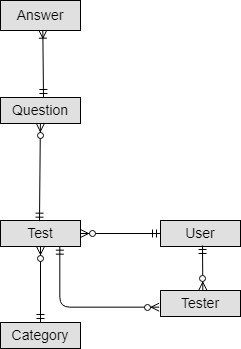

The diagram above was exported from draw.io. Its source (the exported page's mxGraphModel, read from the mxfile embedded in the PNG):
<mxGraphModel dx="369" dy="212" grid="1" gridSize="10" guides="1" tooltips="1" connect="1" arrows="1" fold="1" page="1" pageScale="1" pageWidth="826" pageHeight="1169" background="#ffffff" math="0" shadow="0">
  <root>
    <mxCell id="0" />
    <mxCell id="1" parent="0" />
    <mxCell id="FABOG5vabWxP6hxntAeE-1" value="Test" style="text;align=center;verticalAlign=middle;spacingLeft=4;spacingRight=4;strokeColor=#000000;fillColor=#e0e0e0;rotatable=0;points=[[0,0.5],[1,0.5]];portConstraint=eastwest;fontSize=14;" parent="1" vertex="1">
      <mxGeometry x="180" y="310" width="80" height="26" as="geometry" />
    </mxCell>
    <mxCell id="FABOG5vabWxP6hxntAeE-2" value="Category" style="text;align=center;verticalAlign=middle;spacingLeft=4;spacingRight=4;strokeColor=#000000;fillColor=#e0e0e0;rotatable=0;points=[[0,0.5],[1,0.5]];portConstraint=eastwest;fontSize=14;" parent="1" vertex="1">
      <mxGeometry x="180" y="412" width="80" height="26" as="geometry" />
    </mxCell>
    <mxCell id="FABOG5vabWxP6hxntAeE-3" value="User" style="text;align=center;verticalAlign=middle;spacingLeft=4;spacingRight=4;strokeColor=#000000;fillColor=#e0e0e0;rotatable=0;points=[[0,0.5],[1,0.5]];portConstraint=eastwest;fontSize=14;" parent="1" vertex="1">
      <mxGeometry x="340" y="310" width="80" height="26" as="geometry" />
    </mxCell>
    <mxCell id="FABOG5vabWxP6hxntAeE-5" value="" style="fontSize=12;html=1;endArrow=ERzeroToMany;startArrow=ERmandOne;" parent="1" source="FABOG5vabWxP6hxntAeE-2" target="FABOG5vabWxP6hxntAeE-1" edge="1">
      <mxGeometry width="100" height="100" relative="1" as="geometry">
        <mxPoint x="223" y="414" as="sourcePoint" />
        <mxPoint x="280" y="460" as="targetPoint" />
      </mxGeometry>
    </mxCell>
    <mxCell id="FABOG5vabWxP6hxntAeE-6" value="Answer" style="text;align=center;verticalAlign=middle;spacingLeft=4;spacingRight=4;strokeColor=#000000;fillColor=#e0e0e0;rotatable=0;points=[[0,0.5],[1,0.5]];portConstraint=eastwest;fontSize=14;" parent="1" vertex="1">
      <mxGeometry x="180" y="90" width="80" height="30" as="geometry" />
    </mxCell>
    <mxCell id="FABOG5vabWxP6hxntAeE-7" value="" style="fontSize=12;html=1;endArrow=ERoneToMany;startArrow=ERmandOne;entryX=0.528;entryY=0.988;entryPerimeter=0;" parent="1" target="FABOG5vabWxP6hxntAeE-6" edge="1">
      <mxGeometry width="100" height="100" relative="1" as="geometry">
        <mxPoint x="223" y="187" as="sourcePoint" />
        <mxPoint x="280" y="460" as="targetPoint" />
      </mxGeometry>
    </mxCell>
    <mxCell id="FABOG5vabWxP6hxntAeE-8" value="Question" style="text;align=center;verticalAlign=middle;spacingLeft=4;spacingRight=4;strokeColor=#000000;fillColor=#e0e0e0;rotatable=0;points=[[0,0.5],[1,0.5]];portConstraint=eastwest;fontSize=14;" parent="1" vertex="1">
      <mxGeometry x="180" y="187" width="80" height="26" as="geometry" />
    </mxCell>
    <mxCell id="iVFwO0jI7CPu01fL9qw_-1" value="" style="fontSize=12;html=1;endArrow=ERzeroToMany;startArrow=ERmandOne;exitX=0;exitY=0.5;entryX=1;entryY=0.5;" edge="1" parent="1" source="FABOG5vabWxP6hxntAeE-3" target="FABOG5vabWxP6hxntAeE-1">
      <mxGeometry width="100" height="100" relative="1" as="geometry">
        <mxPoint x="440" y="390" as="sourcePoint" />
        <mxPoint x="270" y="323" as="targetPoint" />
      </mxGeometry>
    </mxCell>
    <mxCell id="iVFwO0jI7CPu01fL9qw_-2" value="Tester" style="text;align=center;verticalAlign=middle;spacingLeft=4;spacingRight=4;strokeColor=#000000;fillColor=#e0e0e0;rotatable=0;points=[[0,0.5],[1,0.5]];portConstraint=eastwest;fontSize=14;" vertex="1" parent="1">
      <mxGeometry x="340" y="380" width="80" height="26" as="geometry" />
    </mxCell>
    <mxCell id="iVFwO0jI7CPu01fL9qw_-3" value="" style="fontSize=12;html=1;endArrow=ERzeroToMany;startArrow=ERmandOne;entryX=0.529;entryY=-0.013;entryPerimeter=0;" edge="1" parent="1" target="iVFwO0jI7CPu01fL9qw_-2">
      <mxGeometry width="100" height="100" relative="1" as="geometry">
        <mxPoint x="382" y="335" as="sourcePoint" />
        <mxPoint x="280" y="460" as="targetPoint" />
      </mxGeometry>
    </mxCell>
    <mxCell id="iVFwO0jI7CPu01fL9qw_-4" value="" style="fontSize=12;html=1;endArrow=ERzeroToMany;startArrow=ERmandOne;exitX=0.742;exitY=0.987;exitPerimeter=0;entryX=-0.017;entryY=0.641;entryPerimeter=0;edgeStyle=orthogonalEdgeStyle;" edge="1" parent="1" source="FABOG5vabWxP6hxntAeE-1" target="iVFwO0jI7CPu01fL9qw_-2">
      <mxGeometry width="100" height="100" relative="1" as="geometry">
        <mxPoint x="280" y="420" as="sourcePoint" />
        <mxPoint x="280" y="460" as="targetPoint" />
      </mxGeometry>
    </mxCell>
    <mxCell id="iVFwO0jI7CPu01fL9qw_-5" value="" style="fontSize=12;html=1;endArrow=ERzeroToMany;startArrow=ERmandOne;exitX=0.488;exitY=0.026;exitPerimeter=0;" edge="1" parent="1" source="FABOG5vabWxP6hxntAeE-1" target="FABOG5vabWxP6hxntAeE-8">
      <mxGeometry width="100" height="100" relative="1" as="geometry">
        <mxPoint x="220" y="480" as="sourcePoint" />
        <mxPoint x="280" y="350" as="targetPoint" />
      </mxGeometry>
    </mxCell>
  </root>
</mxGraphModel>